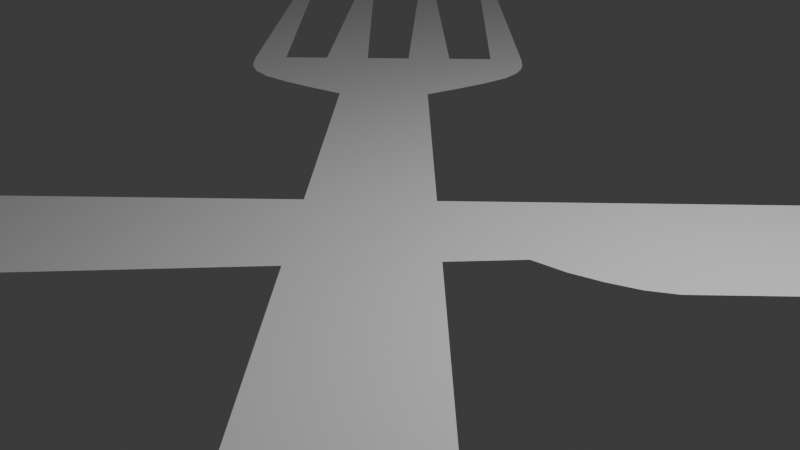 # Source: hungericon.blend  (saved by Blender 4.1.23; exported with 4.5.12 LTS)
import bpy
from mathutils import Matrix  # noqa: F401  (used for matrix-valued properties, if any)

bpy.ops.wm.read_factory_settings(use_empty=True)
scene = bpy.context.scene
scene.name = 'Scene'

# ---- collections
col_collection = bpy.data.collections.new('Collection'); scene.collection.children.link(col_collection)

# ---- world
world_world = bpy.data.worlds.new('World'); scene.world = world_world
world_world.use_nodes = True; world_world.node_tree.nodes.clear()
_N = world_world.node_tree.nodes; _L = world_world.node_tree.links
n0 = _N.new('ShaderNodeOutputWorld'); n0.name = 'World Output'; n0.location = (300, 300)
n1 = _N.new('ShaderNodeBackground'); n1.name = 'Background'; n1.location = (10, 300)
n1.inputs[0].default_value = (0.05088, 0.05088, 0.05088, 1.0)
_L.new(n1.outputs[0], n0.inputs[0])
n0.is_active_output = True
world_world.color = (0.05088, 0.05088, 0.05088)
world_world.use_sun_shadow = False
world_world.sun_shadow_jitter_overblur = 0.0

# ---- cameras
cam_camera = bpy.data.cameras.new('Camera')
cam_camera.clip_end = 100.0
cam_camera.ortho_scale = 7.314

# ---- lights
light_light = bpy.data.lights.new('Light', 'POINT')
light_light.transmission_factor = 0.0
light_light.energy = 1000.0
light_light.shadow_soft_size = 0.1
light_light.shadow_maximum_resolution = 0.006
light_light.use_absolute_resolution = True

# ---- meshes
me_plane = bpy.data.meshes.new('Plane')
me_plane.from_pydata([(-1.139, -13.94, 0.0), (0.8614, -13.94, 0.0), (-0.4084, -4.863, 0.0), (0.8614, -4.863, 0.0), (-0.8228, -4.213, 0.0), (0.8614, -4.213, 0.0), (-1.029, -3.564, 0.0), (0.8614, -3.564, 0.0), (0.5962, 5.223, 0.0), (0.864, 5.183, 0.0), (0.8614, -3.017, 0.0), (0.8614, -2.47, 0.0), (0.8614, -1.924, 0.0), (0.8614, -1.377, 0.0), (0.8614, -0.8305, 0.0), (0.8614, -0.2838, 0.0), (0.8614, 0.2628, 0.0), (0.8614, 0.8095, 0.0), (0.8614, 1.356, 0.0), (0.8614, 1.903, 0.0), (0.8614, 2.449, 0.0), (0.8614, 2.996, 0.0), (0.8614, 3.543, 0.0), (0.8614, 4.089, 0.0), (0.8614, 4.636, 0.0), (-0.1103, 4.669, 0.0), (-0.6139, 4.106, 0.0), (-0.9282, 3.545, 0.0), (-1.029, 2.996, 0.0), (-1.029, 2.449, 0.0), (-1.029, 1.903, 0.0), (-1.029, 1.356, 0.0), (-1.029, 0.8095, 0.0), (-1.029, 0.2628, 0.0), (-1.029, -0.2838, 0.0), (-1.029, -0.8305, 0.0), (-1.029, -1.377, 0.0), (-1.029, -1.924, 0.0), (-1.029, -2.47, 0.0), (-1.029, -3.017, 0.0), (0.2265, -4.863, 0.0), (-0.01338, -4.213, 0.0), (0.8614, -4.538, 0.0), (-0.6483, -4.538, 0.0), (-0.08393, -3.564, 0.0), (0.8614, -3.888, 0.0), (-0.9587, -3.888, 0.0), (0.7301, 5.203, 0.0), (0.8627, 4.909, 0.0), (-1.029, -3.29, 0.0), (0.8614, -3.29, 0.0), (0.8614, -2.744, 0.0), (0.8614, -2.197, 0.0), (0.8614, -1.65, 0.0), (0.8614, -1.104, 0.0), (0.8614, -0.5571, 0.0), (0.8614, -0.01048, 0.0), (0.8614, 0.5362, 0.0), (0.8614, 1.083, 0.0), (0.8614, 1.629, 0.0), (0.8614, 2.176, 0.0), (0.8614, 2.723, 0.0), (0.8614, 3.269, 0.0), (0.8614, 3.816, 0.0), (0.8614, 4.363, 0.0), (0.1939, 4.946, 0.0), (-0.4111, 4.387, 0.0), (-0.7873, 3.826, 0.0), (-0.995, 3.271, 0.0), (-1.029, 2.723, 0.0), (-1.029, 2.176, 0.0), (-1.029, 1.629, 0.0), (-1.029, 1.083, 0.0), (-1.029, 0.5362, 0.0), (-1.029, -0.01048, 0.0), (-1.029, -0.5571, 0.0), (-1.029, -1.104, 0.0), (-1.029, -1.65, 0.0), (-1.029, -2.197, 0.0), (-1.029, -2.744, 0.0), (-0.08393, -3.017, 0.0), (-0.08393, -2.47, 0.0), (-0.08393, -1.924, 0.0), (-0.08393, -1.377, 0.0), (-0.08393, -0.8305, 0.0), (-0.08393, -0.2838, 0.0), (-0.08393, 0.2628, 0.0), (-0.08393, 0.8095, 0.0), (-0.08393, 1.356, 0.0), (-0.08393, 1.903, 0.0), (-0.08393, 2.449, 0.0), (-0.08393, 2.996, 0.0), (-0.04972, 3.544, 0.0), (0.1238, 4.098, 0.0), (0.3265, 4.652, 0.0), (0.2252, 4.375, 0.0), (0.03703, 3.821, 0.0), (-0.06682, 3.27, 0.0), (-0.08393, 2.723, 0.0), (-0.08393, 2.176, 0.0), (-0.08393, 1.629, 0.0), (-0.08393, 1.083, 0.0), (-0.08393, 0.5362, 0.0), (-0.08393, -0.01048, 0.0), (-0.08393, -0.5571, 0.0), (-0.08393, -1.104, 0.0), (-0.08393, -1.65, 0.0), (-0.08393, -2.197, 0.0), (-0.08393, -2.744, 0.0), (-0.08393, -3.29, 0.0), (0.5283, 4.928, 0.0), (-0.04866, -3.888, 0.0), (0.1066, -4.538, 0.0)], [], [(0, 1, 3, 40, 2), (112, 42, 5, 41), (111, 45, 7, 44), (110, 48, 9, 47), (109, 50, 10, 80), (108, 51, 11, 81), (107, 52, 12, 82), (106, 53, 13, 83), (105, 54, 14, 84), (104, 55, 15, 85), (103, 56, 16, 86), (102, 57, 17, 87), (101, 58, 18, 88), (100, 59, 19, 89), (99, 60, 20, 90), (98, 61, 21, 91), (97, 62, 22, 92), (96, 63, 23, 93), (95, 64, 24, 94), (66, 95, 94, 25), (26, 93, 95, 66), (93, 23, 64, 95), (67, 96, 93, 26), (27, 92, 96, 67), (92, 22, 63, 96), (68, 97, 92, 27), (28, 91, 97, 68), (91, 21, 62, 97), (69, 98, 91, 28), (29, 90, 98, 69), (90, 20, 61, 98), (70, 99, 90, 29), (30, 89, 99, 70), (89, 19, 60, 99), (71, 100, 89, 30), (31, 88, 100, 71), (88, 18, 59, 100), (72, 101, 88, 31), (32, 87, 101, 72), (87, 17, 58, 101), (73, 102, 87, 32), (33, 86, 102, 73), (86, 16, 57, 102), (74, 103, 86, 33), (34, 85, 103, 74), (85, 15, 56, 103), (75, 104, 85, 34), (35, 84, 104, 75), (84, 14, 55, 104), (76, 105, 84, 35), (36, 83, 105, 76), (83, 13, 54, 105), (77, 106, 83, 36), (37, 82, 106, 77), (82, 12, 53, 106), (78, 107, 82, 37), (38, 81, 107, 78), (81, 11, 52, 107), (79, 108, 81, 38), (39, 80, 108, 79), (80, 10, 51, 108), (49, 109, 80, 39), (6, 44, 109, 49), (44, 7, 50, 109), (65, 110, 47, 8), (25, 94, 110, 65), (94, 24, 48, 110), (46, 111, 44, 6), (4, 41, 111, 46), (41, 5, 45, 111), (43, 112, 41, 4), (2, 40, 112, 43), (40, 3, 42, 112)])
_uv = me_plane.uv_layers.new(name='UVMap')
_uv.uv.foreach_set('vector', [0.0, 0.0, 1.0, 0.0, 1.0, 1.0, 0.5, 1.0, 0.0, 1.0, 0.5, 1.0, 1.0, 1.0, 1.0, 1.0, 0.5, 1.0, 0.5, 1.0, 1.0, 1.0, 1.0, 1.0, 0.5, 1.0, 0.5, 1.0, 1.0, 1.0, 1.0, 1.0, 0.5, 1.0, 0.5, 1.0, 1.0, 1.0, 1.0, 1.0, 0.5, 1.0, 0.5, 1.0, 1.0, 1.0, 1.0, 1.0, 0.5, 1.0, 0.5, 1.0, 1.0, 1.0, 1.0, 1.0, 0.5, 1.0, 0.5, 1.0, 1.0, 1.0, 1.0, 1.0, 0.5, 1.0, 0.5, 1.0, 1.0, 1.0, 1.0, 1.0, 0.5, 1.0, 0.5, 1.0, 1.0, 1.0, 1.0, 1.0, 0.5, 1.0, 0.5, 1.0, 1.0, 1.0, 1.0, 1.0, 0.5, 1.0, 0.5, 1.0, 1.0, 1.0, 1.0, 1.0, 0.5, 1.0, 0.5, 1.0, 1.0, 1.0, 1.0, 1.0, 0.5, 1.0, 0.5, 1.0, 1.0, 1.0, 1.0, 1.0, 0.5, 1.0, 0.5, 1.0, 1.0, 1.0, 1.0, 1.0, 0.5, 1.0, 0.5, 1.0, 1.0, 1.0, 1.0, 1.0, 0.5, 1.0, 0.5, 1.0, 1.0, 1.0, 1.0, 1.0, 0.5, 1.0, 0.5, 1.0, 1.0, 1.0, 1.0, 1.0, 0.5, 1.0, 0.5, 1.0, 1.0, 1.0, 1.0, 1.0, 0.5, 1.0, 0.0, 1.0, 0.5, 1.0, 0.5, 1.0, 0.0, 1.0, 0.0, 1.0, 0.5, 1.0, 0.5, 1.0, 0.0, 1.0, 0.5, 1.0, 1.0, 1.0, 1.0, 1.0, 0.5, 1.0, 0.0, 1.0, 0.5, 1.0, 0.5, 1.0, 0.0, 1.0, 0.0, 1.0, 0.5, 1.0, 0.5, 1.0, 0.0, 1.0, 0.5, 1.0, 1.0, 1.0, 1.0, 1.0, 0.5, 1.0, 0.0, 1.0, 0.5, 1.0, 0.5, 1.0, 0.0, 1.0, 0.0, 1.0, 0.5, 1.0, 0.5, 1.0, 0.0, 1.0, 0.5, 1.0, 1.0, 1.0, 1.0, 1.0, 0.5, 1.0, 0.0, 1.0, 0.5, 1.0, 0.5, 1.0, 0.0, 1.0, 0.0, 1.0, 0.5, 1.0, 0.5, 1.0, 0.0, 1.0, 0.5, 1.0, 1.0, 1.0, 1.0, 1.0, 0.5, 1.0, 0.0, 1.0, 0.5, 1.0, 0.5, 1.0, 0.0, 1.0, 0.0, 1.0, 0.5, 1.0, 0.5, 1.0, 0.0, 1.0, 0.5, 1.0, 1.0, 1.0, 1.0, 1.0, 0.5, 1.0, 0.0, 1.0, 0.5, 1.0, 0.5, 1.0, 0.0, 1.0, 0.0, 1.0, 0.5, 1.0, 0.5, 1.0, 0.0, 1.0, 0.5, 1.0, 1.0, 1.0, 1.0, 1.0, 0.5, 1.0, 0.0, 1.0, 0.5, 1.0, 0.5, 1.0, 0.0, 1.0, 0.0, 1.0, 0.5, 1.0, 0.5, 1.0, 0.0, 1.0, 0.5, 1.0, 1.0, 1.0, 1.0, 1.0, 0.5, 1.0, 0.0, 1.0, 0.5, 1.0, 0.5, 1.0, 0.0, 1.0, 0.0, 1.0, 0.5, 1.0, 0.5, 1.0, 0.0, 1.0, 0.5, 1.0, 1.0, 1.0, 1.0, 1.0, 0.5, 1.0, 0.0, 1.0, 0.5, 1.0, 0.5, 1.0, 0.0, 1.0, 0.0, 1.0, 0.5, 1.0, 0.5, 1.0, 0.0, 1.0, 0.5, 1.0, 1.0, 1.0, 1.0, 1.0, 0.5, 1.0, 0.0, 1.0, 0.5, 1.0, 0.5, 1.0, 0.0, 1.0, 0.0, 1.0, 0.5, 1.0, 0.5, 1.0, 0.0, 1.0, 0.5, 1.0, 1.0, 1.0, 1.0, 1.0, 0.5, 1.0, 0.0, 1.0, 0.5, 1.0, 0.5, 1.0, 0.0, 1.0, 0.0, 1.0, 0.5, 1.0, 0.5, 1.0, 0.0, 1.0, 0.5, 1.0, 1.0, 1.0, 1.0, 1.0, 0.5, 1.0, 0.0, 1.0, 0.5, 1.0, 0.5, 1.0, 0.0, 1.0, 0.0, 1.0, 0.5, 1.0, 0.5, 1.0, 0.0, 1.0, 0.5, 1.0, 1.0, 1.0, 1.0, 1.0, 0.5, 1.0, 0.0, 1.0, 0.5, 1.0, 0.5, 1.0, 0.0, 1.0, 0.0, 1.0, 0.5, 1.0, 0.5, 1.0, 0.0, 1.0, 0.5, 1.0, 1.0, 1.0, 1.0, 1.0, 0.5, 1.0, 0.0, 1.0, 0.5, 1.0, 0.5, 1.0, 0.0, 1.0, 0.0, 1.0, 0.5, 1.0, 0.5, 1.0, 0.0, 1.0, 0.5, 1.0, 1.0, 1.0, 1.0, 1.0, 0.5, 1.0, 0.0, 1.0, 0.5, 1.0, 0.5, 1.0, 0.0, 1.0, 0.0, 1.0, 0.5, 1.0, 0.5, 1.0, 0.0, 1.0, 0.5, 1.0, 1.0, 1.0, 1.0, 1.0, 0.5, 1.0, 0.0, 1.0, 0.5, 1.0, 0.5, 1.0, 0.0, 1.0, 0.0, 1.0, 0.5, 1.0, 0.5, 1.0, 0.0, 1.0, 0.5, 1.0, 1.0, 1.0, 1.0, 1.0, 0.5, 1.0, 0.0, 1.0, 0.5, 1.0, 0.5, 1.0, 0.0, 1.0, 0.0, 1.0, 0.5, 1.0, 0.5, 1.0, 0.0, 1.0, 0.5, 1.0, 1.0, 1.0, 1.0, 1.0, 0.5, 1.0, 0.0, 1.0, 0.5, 1.0, 0.5, 1.0, 0.0, 1.0, 0.0, 1.0, 0.5, 1.0, 0.5, 1.0, 0.0, 1.0, 0.5, 1.0, 1.0, 1.0, 1.0, 1.0, 0.5, 1.0])
me_plane.update()
me_plane_001 = bpy.data.meshes.new('Plane.001')
me_plane_001.from_pydata([(-1.0, -4.708, 0.0), (1.0, -4.708, 0.0), (-0.5774, 6.733, 0.0), (0.5774, 6.733, 0.0), (-1.905, 8.176, 0.0), (1.905, 8.176, 0.0), (-1.68, 12.21, 0.0), (1.68, 12.21, 0.0), (-0.7143, -4.708, 0.0), (-0.4286, -4.708, 0.0), (-0.1429, -4.708, 0.0), (0.1429, -4.708, 0.0), (0.4286, -4.708, 0.0), (0.7143, -4.708, 0.0), (0.4146, 6.73, 0.0), (0.2471, 6.734, 0.0), (0.08279, 6.731, 0.0), (-0.08279, 6.731, 0.0), (-0.2471, 6.734, 0.0), (-0.4146, 6.73, 0.0), (1.465, 8.234, 0.0), (0.878, 8.234, 0.0), (0.2928, 8.234, 0.0), (-0.2928, 8.234, 0.0), (-0.878, 8.234, 0.0), (-1.465, 8.234, 0.0), (1.437, 12.21, 0.0), (0.6413, 12.21, 0.0), (0.3976, 12.21, 0.0), (-0.3976, 12.21, 0.0), (-0.6413, 12.21, 0.0), (-1.437, 12.21, 0.0), (0.7491, 6.83, 0.0), (1.004, 6.975, 0.0), (1.324, 7.174, 0.0), (1.636, 7.407, 0.0), (1.798, 7.613, 0.0), (1.871, 7.79, 0.0), (1.898, 7.94, 0.0), (1.9, 8.066, 0.0), (-1.9, 8.066, 0.0), (-1.898, 7.94, 0.0), (-1.871, 7.79, 0.0), (-1.798, 7.613, 0.0), (-1.636, 7.407, 0.0), (-1.324, 7.174, 0.0), (-1.004, 6.975, 0.0), (-0.7491, 6.83, 0.0), (-0.5208, 6.829, 0.0), (-0.6459, 6.954, 0.0), (-0.837, 7.121, 0.0), (-1.057, 7.342, 0.0), (-1.242, 7.582, 0.0), (-1.349, 7.792, 0.0), (-1.414, 7.963, 0.0), (-1.449, 8.11, 0.0), (-0.3093, 6.831, 0.0), (-0.3926, 6.953, 0.0), (-0.4962, 7.116, 0.0), (-0.6172, 7.326, 0.0), (-0.7277, 7.56, 0.0), (-0.8061, 7.782, 0.0), (-0.8437, 7.96, 0.0), (-0.8634, 8.105, 0.0), (-0.1033, 6.827, 0.0), (-0.1308, 6.951, 0.0), (-0.1661, 7.117, 0.0), (-0.2061, 7.327, 0.0), (-0.2429, 7.561, 0.0), (-0.2699, 7.784, 0.0), (-0.2834, 7.964, 0.0), (-0.2893, 8.108, 0.0), (0.1033, 6.827, 0.0), (0.1308, 6.951, 0.0), (0.1661, 7.117, 0.0), (0.2061, 7.327, 0.0), (0.2429, 7.561, 0.0), (0.2699, 7.784, 0.0), (0.2834, 7.964, 0.0), (0.2893, 8.108, 0.0), (0.3093, 6.831, 0.0), (0.3926, 6.953, 0.0), (0.4962, 7.116, 0.0), (0.6172, 7.326, 0.0), (0.7277, 7.56, 0.0), (0.8061, 7.782, 0.0), (0.8437, 7.96, 0.0), (0.8634, 8.105, 0.0), (0.5208, 6.829, 0.0), (0.6459, 6.954, 0.0), (0.837, 7.121, 0.0), (1.057, 7.342, 0.0), (1.242, 7.582, 0.0), (1.349, 7.792, 0.0), (1.414, 7.963, 0.0), (1.449, 8.11, 0.0), (-0.8775, -4.982, 0.0), (0.8775, -4.982, 0.0), (-0.6268, -4.982, 0.0), (-0.3761, -4.982, 0.0), (-0.1254, -4.982, 0.0), (0.1254, -4.982, 0.0), (0.3761, -4.982, 0.0), (0.6268, -4.982, 0.0), (-0.7236, -5.155, 0.0), (0.7236, -5.155, 0.0), (-0.5169, -5.155, 0.0), (-0.3101, -5.155, 0.0), (-0.1034, -5.155, 0.0), (0.1034, -5.155, 0.0), (0.3101, -5.155, 0.0), (0.5169, -5.155, 0.0), (-0.4829, -5.358, 0.0), (0.4829, -5.358, 0.0), (-0.3449, -5.358, 0.0), (-0.2069, -5.358, 0.0), (-0.06898, -5.358, 0.0), (0.06898, -5.358, 0.0), (0.2069, -5.358, 0.0), (0.3449, -5.358, 0.0), (-0.1993, -5.511, 0.0), (0.1993, -5.511, 0.0), (-0.1424, -5.511, 0.0), (-0.08542, -5.511, 0.0), (-0.02847, -5.511, 0.0), (0.02847, -5.511, 0.0), (0.08542, -5.511, 0.0), (0.1424, -5.511, 0.0), (0.8571, -4.708, 0.0), (-0.8571, -4.708, 0.0), (-0.5714, -4.708, 0.0), (-0.2857, -4.708, 0.0), (2.94e-09, -4.708, 0.0), (0.2857, -4.708, 0.0), (0.5714, -4.708, 0.0), (0.7522, -4.982, 0.0), (-0.7522, -4.982, 0.0), (-0.5014, -4.982, 0.0), (-0.2507, -4.982, 0.0), (2.94e-09, -4.982, 0.0), (0.2507, -4.982, 0.0), (0.5014, -4.982, 0.0), (0.4147, -4.845, 0.0), (0.6912, -4.845, 0.0), (-0.1382, -4.845, 0.0), (0.1382, -4.845, 0.0), (-0.6912, -4.845, 0.0), (-0.4147, -4.845, 0.0), (0.9677, -4.845, 0.0), (-0.9677, -4.845, 0.0), (0.6202, -5.155, 0.0), (-0.6202, -5.155, 0.0), (-0.4135, -5.155, 0.0), (-0.2067, -5.155, 0.0), (-4.36e-09, -5.155, 0.0), (0.2067, -5.155, 0.0), (0.4135, -5.155, 0.0), (-0.5835, -5.069, 0.0), (-0.3501, -5.069, 0.0), (0.5835, -5.069, 0.0), (0.817, -5.069, 0.0), (0.1167, -5.069, 0.0), (0.3501, -5.069, 0.0), (-0.1167, -5.069, 0.0), (-0.817, -5.069, 0.0), (0.4139, -5.358, 0.0), (-0.4139, -5.358, 0.0), (-0.2759, -5.358, 0.0), (-0.138, -5.358, 0.0), (-4.51e-09, -5.358, 0.0), (0.138, -5.358, 0.0), (0.2759, -5.358, 0.0), (0.08852, -5.257, 0.0), (0.2656, -5.257, 0.0), (-0.2656, -5.257, 0.0), (-0.08852, -5.257, 0.0), (-0.6196, -5.257, 0.0), (-0.4426, -5.257, 0.0), (0.4426, -5.257, 0.0), (0.6196, -5.257, 0.0), (0.1708, -5.511, 0.0), (-0.1708, -5.511, 0.0), (-0.1139, -5.511, 0.0), (-0.05694, -5.511, 0.0), (-8.236e-09, -5.511, 0.0), (0.05694, -5.511, 0.0), (0.1139, -5.511, 0.0), (0.04873, -5.434, 0.0), (0.1462, -5.434, 0.0), (-0.1462, -5.434, 0.0), (-0.04873, -5.434, 0.0), (-0.3411, -5.434, 0.0), (-0.2436, -5.434, 0.0), (0.2436, -5.434, 0.0), (0.3411, -5.434, 0.0), (0.2924, -5.434, 0.0), (-0.1949, -5.434, 0.0), (-6.373e-09, -5.434, 0.0), (0.1949, -5.434, 0.0), (-0.2924, -5.434, 0.0), (-0.09745, -5.434, 0.0), (0.09745, -5.434, 0.0), (0.5311, -5.257, 0.0), (-0.3541, -5.257, 0.0), (-4.51e-09, -5.257, 0.0), (0.3541, -5.257, 0.0), (-0.5311, -5.257, 0.0), (-0.177, -5.257, 0.0), (0.177, -5.257, 0.0), (-7.852e-10, -5.069, 0.0), (0.4668, -5.069, 0.0), (-0.7002, -5.069, 0.0), (-0.2334, -5.069, 0.0), (0.2334, -5.069, 0.0), (0.7002, -5.069, 0.0), (-0.4668, -5.069, 0.0), (-0.8295, -4.845, 0.0), (-0.2765, -4.845, 0.0), (0.8295, -4.845, 0.0), (0.2765, -4.845, 0.0), (-0.553, -4.845, 0.0), (3.063e-09, -4.845, 0.0), (0.553, -4.845, 0.0)], [], [(13, 128, 1, 3, 14), (95, 39, 5, 20), (20, 5, 7, 26), (4, 25, 31, 6), (24, 23, 29, 30), (22, 21, 27, 28), (40, 55, 25, 4), (55, 63, 24, 25), (63, 71, 23, 24), (71, 79, 22, 23), (79, 87, 21, 22), (87, 95, 20, 21), (0, 129, 8, 19, 2), (8, 130, 9, 18, 19), (9, 131, 10, 17, 18), (10, 132, 11, 16, 17), (11, 133, 12, 15, 16), (12, 134, 13, 14, 15), (15, 14, 88, 80), (80, 88, 89, 81), (81, 89, 90, 82), (82, 90, 91, 83), (83, 91, 92, 84), (84, 92, 93, 85), (85, 93, 94, 86), (86, 94, 95, 87), (16, 15, 80, 72), (72, 80, 81, 73), (73, 81, 82, 74), (74, 82, 83, 75), (75, 83, 84, 76), (76, 84, 85, 77), (77, 85, 86, 78), (78, 86, 87, 79), (17, 16, 72, 64), (64, 72, 73, 65), (65, 73, 74, 66), (66, 74, 75, 67), (67, 75, 76, 68), (68, 76, 77, 69), (69, 77, 78, 70), (70, 78, 79, 71), (18, 17, 64, 56), (56, 64, 65, 57), (57, 65, 66, 58), (58, 66, 67, 59), (59, 67, 68, 60), (60, 68, 69, 61), (61, 69, 70, 62), (62, 70, 71, 63), (19, 18, 56, 48), (48, 56, 57, 49), (49, 57, 58, 50), (50, 58, 59, 51), (51, 59, 60, 52), (52, 60, 61, 53), (53, 61, 62, 54), (54, 62, 63, 55), (2, 19, 48, 47), (47, 48, 49, 46), (46, 49, 50, 45), (45, 50, 51, 44), (44, 51, 52, 43), (43, 52, 53, 42), (42, 53, 54, 41), (41, 54, 55, 40), (14, 3, 32, 88), (88, 32, 33, 89), (89, 33, 34, 90), (90, 34, 35, 91), (91, 35, 36, 92), (92, 36, 37, 93), (93, 37, 38, 94), (94, 38, 39, 95), (222, 142, 102, 141), (221, 144, 100, 139), (220, 146, 98, 137), (219, 145, 101, 140), (218, 143, 103, 135), (217, 147, 99, 138), (216, 149, 96, 136), (215, 157, 106, 152), (214, 159, 111, 150), (213, 161, 109, 155), (212, 158, 107, 153), (211, 164, 104, 151), (210, 162, 110, 156), (209, 163, 108, 154), (208, 172, 117, 170), (207, 174, 115, 168), (206, 176, 112, 166), (205, 173, 118, 171), (204, 175, 116, 169), (203, 177, 114, 167), (202, 178, 119, 165), (201, 187, 125, 185), (200, 189, 123, 183), (199, 191, 120, 181), (198, 188, 126, 186), (197, 190, 124, 184), (196, 192, 122, 182), (195, 193, 127, 180), (194, 195, 180, 121), (113, 165, 195, 194), (165, 119, 193, 195), (189, 196, 182, 123), (115, 167, 196, 189), (167, 114, 192, 196), (187, 197, 184, 125), (117, 169, 197, 187), (169, 116, 190, 197), (193, 198, 186, 127), (119, 171, 198, 193), (171, 118, 188, 198), (192, 199, 181, 122), (114, 166, 199, 192), (166, 112, 191, 199), (190, 200, 183, 124), (116, 168, 200, 190), (168, 115, 189, 200), (188, 201, 185, 126), (118, 170, 201, 188), (170, 117, 187, 201), (179, 202, 165, 113), (105, 150, 202, 179), (150, 111, 178, 202), (174, 203, 167, 115), (107, 152, 203, 174), (152, 106, 177, 203), (172, 204, 169, 117), (109, 154, 204, 172), (154, 108, 175, 204), (178, 205, 171, 119), (111, 156, 205, 178), (156, 110, 173, 205), (177, 206, 166, 114), (106, 151, 206, 177), (151, 104, 176, 206), (175, 207, 168, 116), (108, 153, 207, 175), (153, 107, 174, 207), (173, 208, 170, 118), (110, 155, 208, 173), (155, 109, 172, 208), (161, 209, 154, 109), (101, 139, 209, 161), (139, 100, 163, 209), (159, 210, 156, 111), (103, 141, 210, 159), (141, 102, 162, 210), (157, 211, 151, 106), (98, 136, 211, 157), (136, 96, 164, 211), (163, 212, 153, 108), (100, 138, 212, 163), (138, 99, 158, 212), (162, 213, 155, 110), (102, 140, 213, 162), (140, 101, 161, 213), (160, 214, 150, 105), (97, 135, 214, 160), (135, 103, 159, 214), (158, 215, 152, 107), (99, 137, 215, 158), (137, 98, 157, 215), (146, 216, 136, 98), (8, 129, 216, 146), (129, 0, 149, 216), (144, 217, 138, 100), (10, 131, 217, 144), (131, 9, 147, 217), (148, 218, 135, 97), (1, 128, 218, 148), (128, 13, 143, 218), (142, 219, 140, 102), (12, 133, 219, 142), (133, 11, 145, 219), (147, 220, 137, 99), (9, 130, 220, 147), (130, 8, 146, 220), (145, 221, 139, 101), (11, 132, 221, 145), (132, 10, 144, 221), (143, 222, 141, 103), (13, 134, 222, 143), (134, 12, 142, 222)])
me_plane_001.polygons.foreach_set('use_smooth', [True] * 186)
_uv = me_plane_001.uv_layers.new(name='UVMap')
_uv.uv.foreach_set('vector', [0.8571, 0.0, 0.9286, 0.0, 1.0, 0.0, 1.0, 1.0, 0.8571, 1.0, 0.8571, 1.0, 1.0, 1.0, 1.0, 1.0, 0.8571, 1.0, 0.8571, 1.0, 1.0, 1.0, 1.0, 1.0, 0.8571, 1.0, 0.0, 1.0, 0.1429, 1.0, 0.1429, 1.0, 0.0, 1.0, 0.2857, 1.0, 0.4286, 1.0, 0.4286, 1.0, 0.2857, 1.0, 0.5714, 1.0, 0.7143, 1.0, 0.7143, 1.0, 0.5714, 1.0, 0.0, 1.0, 0.1429, 1.0, 0.1429, 1.0, 0.0, 1.0, 0.1429, 1.0, 0.2857, 1.0, 0.2857, 1.0, 0.1429, 1.0, 0.2857, 1.0, 0.4286, 1.0, 0.4286, 1.0, 0.2857, 1.0, 0.4286, 1.0, 0.5714, 1.0, 0.5714, 1.0, 0.4286, 1.0, 0.5714, 1.0, 0.7143, 1.0, 0.7143, 1.0, 0.5714, 1.0, 0.7143, 1.0, 0.8571, 1.0, 0.8571, 1.0, 0.7143, 1.0, 0.0, 0.0, 0.07143, 0.0, 0.1429, 0.0, 0.1429, 1.0, 0.0, 1.0, 0.1429, 0.0, 0.2143, 0.0, 0.2857, 0.0, 0.2857, 1.0, 0.1429, 1.0, 0.2857, 0.0, 0.3571, 0.0, 0.4286, 0.0, 0.4286, 1.0, 0.2857, 1.0, 0.4286, 0.0, 0.5, 0.0, 0.5714, 0.0, 0.5714, 1.0, 0.4286, 1.0, 0.5714, 0.0, 0.6429, 0.0, 0.7143, 0.0, 0.7143, 1.0, 0.5714, 1.0, 0.7143, 0.0, 0.7857, 0.0, 0.8571, 0.0, 0.8571, 1.0, 0.7143, 1.0, 0.7143, 1.0, 0.8571, 1.0, 0.8571, 1.0, 0.7143, 1.0, 0.7143, 1.0, 0.8571, 1.0, 0.8571, 1.0, 0.7143, 1.0, 0.7143, 1.0, 0.8571, 1.0, 0.8571, 1.0, 0.7143, 1.0, 0.7143, 1.0, 0.8571, 1.0, 0.8571, 1.0, 0.7143, 1.0, 0.7143, 1.0, 0.8571, 1.0, 0.8571, 1.0, 0.7143, 1.0, 0.7143, 1.0, 0.8571, 1.0, 0.8571, 1.0, 0.7143, 1.0, 0.7143, 1.0, 0.8571, 1.0, 0.8571, 1.0, 0.7143, 1.0, 0.7143, 1.0, 0.8571, 1.0, 0.8571, 1.0, 0.7143, 1.0, 0.5714, 1.0, 0.7143, 1.0, 0.7143, 1.0, 0.5714, 1.0, 0.5714, 1.0, 0.7143, 1.0, 0.7143, 1.0, 0.5714, 1.0, 0.5714, 1.0, 0.7143, 1.0, 0.7143, 1.0, 0.5714, 1.0, 0.5714, 1.0, 0.7143, 1.0, 0.7143, 1.0, 0.5714, 1.0, 0.5714, 1.0, 0.7143, 1.0, 0.7143, 1.0, 0.5714, 1.0, 0.5714, 1.0, 0.7143, 1.0, 0.7143, 1.0, 0.5714, 1.0, 0.5714, 1.0, 0.7143, 1.0, 0.7143, 1.0, 0.5714, 1.0, 0.5714, 1.0, 0.7143, 1.0, 0.7143, 1.0, 0.5714, 1.0, 0.4286, 1.0, 0.5714, 1.0, 0.5714, 1.0, 0.4286, 1.0, 0.4286, 1.0, 0.5714, 1.0, 0.5714, 1.0, 0.4286, 1.0, 0.4286, 1.0, 0.5714, 1.0, 0.5714, 1.0, 0.4286, 1.0, 0.4286, 1.0, 0.5714, 1.0, 0.5714, 1.0, 0.4286, 1.0, 0.4286, 1.0, 0.5714, 1.0, 0.5714, 1.0, 0.4286, 1.0, 0.4286, 1.0, 0.5714, 1.0, 0.5714, 1.0, 0.4286, 1.0, 0.4286, 1.0, 0.5714, 1.0, 0.5714, 1.0, 0.4286, 1.0, 0.4286, 1.0, 0.5714, 1.0, 0.5714, 1.0, 0.4286, 1.0, 0.2857, 1.0, 0.4286, 1.0, 0.4286, 1.0, 0.2857, 1.0, 0.2857, 1.0, 0.4286, 1.0, 0.4286, 1.0, 0.2857, 1.0, 0.2857, 1.0, 0.4286, 1.0, 0.4286, 1.0, 0.2857, 1.0, 0.2857, 1.0, 0.4286, 1.0, 0.4286, 1.0, 0.2857, 1.0, 0.2857, 1.0, 0.4286, 1.0, 0.4286, 1.0, 0.2857, 1.0, 0.2857, 1.0, 0.4286, 1.0, 0.4286, 1.0, 0.2857, 1.0, 0.2857, 1.0, 0.4286, 1.0, 0.4286, 1.0, 0.2857, 1.0, 0.2857, 1.0, 0.4286, 1.0, 0.4286, 1.0, 0.2857, 1.0, 0.1429, 1.0, 0.2857, 1.0, 0.2857, 1.0, 0.1429, 1.0, 0.1429, 1.0, 0.2857, 1.0, 0.2857, 1.0, 0.1429, 1.0, 0.1429, 1.0, 0.2857, 1.0, 0.2857, 1.0, 0.1429, 1.0, 0.1429, 1.0, 0.2857, 1.0, 0.2857, 1.0, 0.1429, 1.0, 0.1429, 1.0, 0.2857, 1.0, 0.2857, 1.0, 0.1429, 1.0, 0.1429, 1.0, 0.2857, 1.0, 0.2857, 1.0, 0.1429, 1.0, 0.1429, 1.0, 0.2857, 1.0, 0.2857, 1.0, 0.1429, 1.0, 0.1429, 1.0, 0.2857, 1.0, 0.2857, 1.0, 0.1429, 1.0, 0.0, 1.0, 0.1429, 1.0, 0.1429, 1.0, 0.0, 1.0, 0.0, 1.0, 0.1429, 1.0, 0.1429, 1.0, 0.0, 1.0, 0.0, 1.0, 0.1429, 1.0, 0.1429, 1.0, 0.0, 1.0, 0.0, 1.0, 0.1429, 1.0, 0.1429, 1.0, 0.0, 1.0, 0.0, 1.0, 0.1429, 1.0, 0.1429, 1.0, 0.0, 1.0, 0.0, 1.0, 0.1429, 1.0, 0.1429, 1.0, 0.0, 1.0, 0.0, 1.0, 0.1429, 1.0, 0.1429, 1.0, 0.0, 1.0, 0.0, 1.0, 0.1429, 1.0, 0.1429, 1.0, 0.0, 1.0, 0.8571, 1.0, 1.0, 1.0, 1.0, 1.0, 0.8571, 1.0, 0.8571, 1.0, 1.0, 1.0, 1.0, 1.0, 0.8571, 1.0, 0.8571, 1.0, 1.0, 1.0, 1.0, 1.0, 0.8571, 1.0, 0.8571, 1.0, 1.0, 1.0, 1.0, 1.0, 0.8571, 1.0, 0.8571, 1.0, 1.0, 1.0, 1.0, 1.0, 0.8571, 1.0, 0.8571, 1.0, 1.0, 1.0, 1.0, 1.0, 0.8571, 1.0, 0.8571, 1.0, 1.0, 1.0, 1.0, 1.0, 0.8571, 1.0, 0.8571, 1.0, 1.0, 1.0, 1.0, 1.0, 0.8571, 1.0, 0.7857, 0.0, 0.7143, 0.0, 0.7143, 0.0, 0.7857, 0.0, 0.5, 0.0, 0.4286, 0.0, 0.4286, 0.0, 0.5, 0.0, 0.2143, 0.0, 0.1429, 0.0, 0.1429, 0.0, 0.2143, 0.0, 0.6429, 0.0, 0.5714, 0.0, 0.5714, 0.0, 0.6429, 0.0, 0.9286, 0.0, 0.8571, 0.0, 0.8571, 0.0, 0.9286, 0.0, 0.3571, 0.0, 0.2857, 0.0, 0.2857, 0.0, 0.3571, 0.0, 0.07143, 0.0, 0.0, 0.0, 0.0, 0.0, 0.07143, 0.0, 0.2143, 0.0, 0.1429, 0.0, 0.1429, 0.0, 0.2143, 0.0, 0.9286, 0.0, 0.8571, 0.0, 0.8571, 0.0, 0.9286, 0.0, 0.6429, 0.0, 0.5714, 0.0, 0.5714, 0.0, 0.6429, 0.0, 0.3571, 0.0, 0.2857, 0.0, 0.2857, 0.0, 0.3571, 0.0, 0.07143, 0.0, 0.0, 0.0, 0.0, 0.0, 0.07143, 0.0, 0.7857, 0.0, 0.7143, 0.0, 0.7143, 0.0, 0.7857, 0.0, 0.5, 0.0, 0.4286, 0.0, 0.4286, 0.0, 0.5, 0.0, 0.6429, 0.0, 0.5714, 0.0, 0.5714, 0.0, 0.6429, 0.0, 0.3571, 0.0, 0.2857, 0.0, 0.2857, 0.0, 0.3571, 0.0, 0.07143, 0.0, 0.0, 0.0, 0.0, 0.0, 0.07143, 0.0, 0.7857, 0.0, 0.7143, 0.0, 0.7143, 0.0, 0.7857, 0.0, 0.5, 0.0, 0.4286, 0.0, 0.4286, 0.0, 0.5, 0.0, 0.2143, 0.0, 0.1429, 0.0, 0.1429, 0.0, 0.2143, 0.0, 0.9286, 0.0, 0.8571, 0.0, 0.8571, 0.0, 0.9286, 0.0, 0.6429, 0.0, 0.5714, 0.0, 0.5714, 0.0, 0.6429, 0.0, 0.3571, 0.0, 0.2857, 0.0, 0.2857, 0.0, 0.3571, 0.0, 0.07143, 0.0, 0.0, 0.0, 0.0, 0.0, 0.07143, 0.0, 0.7857, 0.0, 0.7143, 0.0, 0.7143, 0.0, 0.7857, 0.0, 0.5, 0.0, 0.4286, 0.0, 0.4286, 0.0, 0.5, 0.0, 0.2143, 0.0, 0.1429, 0.0, 0.1429, 0.0, 0.2143, 0.0, 0.9286, 0.0, 0.8571, 0.0, 0.8571, 0.0, 0.9286, 0.0, 1.0, 0.0, 0.9286, 0.0, 0.9286, 0.0, 1.0, 0.0, 1.0, 0.0, 0.9286, 0.0, 0.9286, 0.0, 1.0, 0.0, 0.9286, 0.0, 0.8571, 0.0, 0.8571, 0.0, 0.9286, 0.0, 0.2857, 0.0, 0.2143, 0.0, 0.2143, 0.0, 0.2857, 0.0, 0.2857, 0.0, 0.2143, 0.0, 0.2143, 0.0, 0.2857, 0.0, 0.2143, 0.0, 0.1429, 0.0, 0.1429, 0.0, 0.2143, 0.0, 0.5714, 0.0, 0.5, 0.0, 0.5, 0.0, 0.5714, 0.0, 0.5714, 0.0, 0.5, 0.0, 0.5, 0.0, 0.5714, 0.0, 0.5, 0.0, 0.4286, 0.0, 0.4286, 0.0, 0.5, 0.0, 0.8571, 0.0, 0.7857, 0.0, 0.7857, 0.0, 0.8571, 0.0, 0.8571, 0.0, 0.7857, 0.0, 0.7857, 0.0, 0.8571, 0.0, 0.7857, 0.0, 0.7143, 0.0, 0.7143, 0.0, 0.7857, 0.0, 0.1429, 0.0, 0.07143, 0.0, 0.07143, 0.0, 0.1429, 0.0, 0.1429, 0.0, 0.07143, 0.0, 0.07143, 0.0, 0.1429, 0.0, 0.07143, 0.0, 0.0, 0.0, 0.0, 0.0, 0.07143, 0.0, 0.4286, 0.0, 0.3571, 0.0, 0.3571, 0.0, 0.4286, 0.0, 0.4286, 0.0, 0.3571, 0.0, 0.3571, 0.0, 0.4286, 0.0, 0.3571, 0.0, 0.2857, 0.0, 0.2857, 0.0, 0.3571, 0.0, 0.7143, 0.0, 0.6429, 0.0, 0.6429, 0.0, 0.7143, 0.0, 0.7143, 0.0, 0.6429, 0.0, 0.6429, 0.0, 0.7143, 0.0, 0.6429, 0.0, 0.5714, 0.0, 0.5714, 0.0, 0.6429, 0.0, 1.0, 0.0, 0.9286, 0.0, 0.9286, 0.0, 1.0, 0.0, 1.0, 0.0, 0.9286, 0.0, 0.9286, 0.0, 1.0, 0.0, 0.9286, 0.0, 0.8571, 0.0, 0.8571, 0.0, 0.9286, 0.0, 0.2857, 0.0, 0.2143, 0.0, 0.2143, 0.0, 0.2857, 0.0, 0.2857, 0.0, 0.2143, 0.0, 0.2143, 0.0, 0.2857, 0.0, 0.2143, 0.0, 0.1429, 0.0, 0.1429, 0.0, 0.2143, 0.0, 0.5714, 0.0, 0.5, 0.0, 0.5, 0.0, 0.5714, 0.0, 0.5714, 0.0, 0.5, 0.0, 0.5, 0.0, 0.5714, 0.0, 0.5, 0.0, 0.4286, 0.0, 0.4286, 0.0, 0.5, 0.0, 0.8571, 0.0, 0.7857, 0.0, 0.7857, 0.0, 0.8571, 0.0, 0.8571, 0.0, 0.7857, 0.0, 0.7857, 0.0, 0.8571, 0.0, 0.7857, 0.0, 0.7143, 0.0, 0.7143, 0.0, 0.7857, 0.0, 0.1429, 0.0, 0.07143, 0.0, 0.07143, 0.0, 0.1429, 0.0, 0.1429, 0.0, 0.07143, 0.0, 0.07143, 0.0, 0.1429, 0.0, 0.07143, 0.0, 0.0, 0.0, 0.0, 0.0, 0.07143, 0.0, 0.4286, 0.0, 0.3571, 0.0, 0.3571, 0.0, 0.4286, 0.0, 0.4286, 0.0, 0.3571, 0.0, 0.3571, 0.0, 0.4286, 0.0, 0.3571, 0.0, 0.2857, 0.0, 0.2857, 0.0, 0.3571, 0.0, 0.7143, 0.0, 0.6429, 0.0, 0.6429, 0.0, 0.7143, 0.0, 0.7143, 0.0, 0.6429, 0.0, 0.6429, 0.0, 0.7143, 0.0, 0.6429, 0.0, 0.5714, 0.0, 0.5714, 0.0, 0.6429, 0.0, 0.5714, 0.0, 0.5, 0.0, 0.5, 0.0, 0.5714, 0.0, 0.5714, 0.0, 0.5, 0.0, 0.5, 0.0, 0.5714, 0.0, 0.5, 0.0, 0.4286, 0.0, 0.4286, 0.0, 0.5, 0.0, 0.8571, 0.0, 0.7857, 0.0, 0.7857, 0.0, 0.8571, 0.0, 0.8571, 0.0, 0.7857, 0.0, 0.7857, 0.0, 0.8571, 0.0, 0.7857, 0.0, 0.7143, 0.0, 0.7143, 0.0, 0.7857, 0.0, 0.1429, 0.0, 0.07143, 0.0, 0.07143, 0.0, 0.1429, 0.0, 0.1429, 0.0, 0.07143, 0.0, 0.07143, 0.0, 0.1429, 0.0, 0.07143, 0.0, 0.0, 0.0, 0.0, 0.0, 0.07143, 0.0, 0.4286, 0.0, 0.3571, 0.0, 0.3571, 0.0, 0.4286, 0.0, 0.4286, 0.0, 0.3571, 0.0, 0.3571, 0.0, 0.4286, 0.0, 0.3571, 0.0, 0.2857, 0.0, 0.2857, 0.0, 0.3571, 0.0, 0.7143, 0.0, 0.6429, 0.0, 0.6429, 0.0, 0.7143, 0.0, 0.7143, 0.0, 0.6429, 0.0, 0.6429, 0.0, 0.7143, 0.0, 0.6429, 0.0, 0.5714, 0.0, 0.5714, 0.0, 0.6429, 0.0, 1.0, 0.0, 0.9286, 0.0, 0.9286, 0.0, 1.0, 0.0, 1.0, 0.0, 0.9286, 0.0, 0.9286, 0.0, 1.0, 0.0, 0.9286, 0.0, 0.8571, 0.0, 0.8571, 0.0, 0.9286, 0.0, 0.2857, 0.0, 0.2143, 0.0, 0.2143, 0.0, 0.2857, 0.0, 0.2857, 0.0, 0.2143, 0.0, 0.2143, 0.0, 0.2857, 0.0, 0.2143, 0.0, 0.1429, 0.0, 0.1429, 0.0, 0.2143, 0.0, 0.1429, 0.0, 0.07143, 0.0, 0.07143, 0.0, 0.1429, 0.0, 0.1429, 0.0, 0.07143, 0.0, 0.07143, 0.0, 0.1429, 0.0, 0.07143, 0.0, 0.0, 0.0, 0.0, 0.0, 0.07143, 0.0, 0.4286, 0.0, 0.3571, 0.0, 0.3571, 0.0, 0.4286, 0.0, 0.4286, 0.0, 0.3571, 0.0, 0.3571, 0.0, 0.4286, 0.0, 0.3571, 0.0, 0.2857, 0.0, 0.2857, 0.0, 0.3571, 0.0, 1.0, 0.0, 0.9286, 0.0, 0.9286, 0.0, 1.0, 0.0, 1.0, 0.0, 0.9286, 0.0, 0.9286, 0.0, 1.0, 0.0, 0.9286, 0.0, 0.8571, 0.0, 0.8571, 0.0, 0.9286, 0.0, 0.7143, 0.0, 0.6429, 0.0, 0.6429, 0.0, 0.7143, 0.0, 0.7143, 0.0, 0.6429, 0.0, 0.6429, 0.0, 0.7143, 0.0, 0.6429, 0.0, 0.5714, 0.0, 0.5714, 0.0, 0.6429, 0.0, 0.2857, 0.0, 0.2143, 0.0, 0.2143, 0.0, 0.2857, 0.0, 0.2857, 0.0, 0.2143, 0.0, 0.2143, 0.0, 0.2857, 0.0, 0.2143, 0.0, 0.1429, 0.0, 0.1429, 0.0, 0.2143, 0.0, 0.5714, 0.0, 0.5, 0.0, 0.5, 0.0, 0.5714, 0.0, 0.5714, 0.0, 0.5, 0.0, 0.5, 0.0, 0.5714, 0.0, 0.5, 0.0, 0.4286, 0.0, 0.4286, 0.0, 0.5, 0.0, 0.8571, 0.0, 0.7857, 0.0, 0.7857, 0.0, 0.8571, 0.0, 0.8571, 0.0, 0.7857, 0.0, 0.7857, 0.0, 0.8571, 0.0, 0.7857, 0.0, 0.7143, 0.0, 0.7143, 0.0, 0.7857, 0.0])
me_plane_001.update()

# ---- objects
ob_light = bpy.data.objects.new('Light', light_light)
ob_camera = bpy.data.objects.new('Camera', cam_camera)
ob_knife = bpy.data.objects.new('Knife', me_plane)
ob_plane = bpy.data.objects.new('Plane', me_plane_001)

# ---- transforms, parenting, visibility, modifiers, constraints
ob_light.location = (4.076, 1.005, 5.904)
ob_light.rotation_euler = (0.6503, 0.05522, 1.866)
ob_light.lock_rotations_4d = False
ob_light.empty_display_type = 'ARROWS'
ob_light.color = (0.0, 0.0, 0.0, 0.0)
ob_light.lineart.crease_threshold = 0.0
ob_camera.location = (7.359, -6.926, 4.958)
ob_camera.rotation_euler = (1.109, 0.0, 0.8149)
ob_camera.lock_rotations_4d = False
ob_camera.empty_display_type = 'ARROWS'
ob_camera.color = (0.0, 0.0, 0.0, 0.0)
ob_camera.display_type = 'WIRE'
ob_camera.lineart.crease_threshold = 0.0
ob_knife.location = (4.633, 4.023, 0.0)
ob_knife.rotation_euler = (-0.0, 3.142, -0.7854)
ob_plane.location = (1.91, -2.357, 0.0)
ob_plane.rotation_euler = (0.0, -0.0, 0.7854)

# ---- collection membership
col_collection.objects.link(ob_light)
col_collection.objects.link(ob_camera)
col_collection.objects.link(ob_knife)
col_collection.objects.link(ob_plane)

# ---- scene / render settings (as saved in the file)
scene.camera = ob_camera
scene.frame_start = 1; scene.frame_end = 250; scene.frame_set(1)
scene.render.engine = 'BLENDER_EEVEE_NEXT'
scene.cycles.sampling_pattern = 'TABULATED_SOBOL'
scene.eevee.ray_tracing_options.trace_max_roughness = 0.0
bpy.context.view_layer.update()
